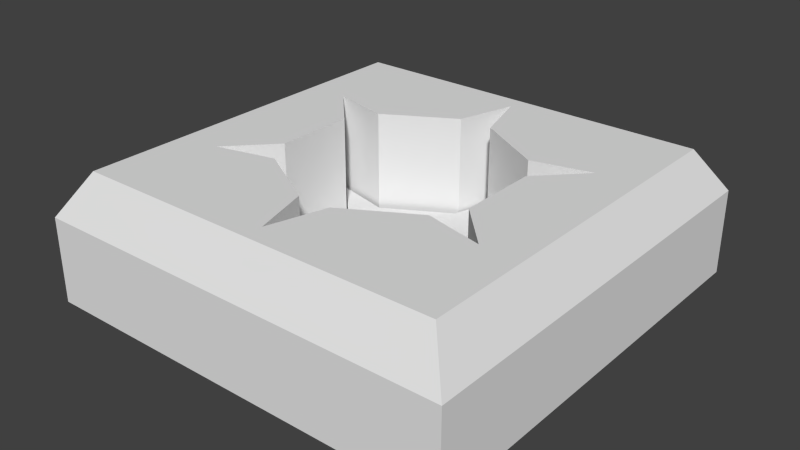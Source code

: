 # Source: runeNova2.blend  (saved by Blender 2.68.0; exported with 4.5.12 LTS)
import bpy
from mathutils import Matrix  # noqa: F401  (used for matrix-valued properties, if any)

bpy.ops.wm.read_factory_settings(use_empty=True)
scene = bpy.context.scene
scene.name = 'Scene'

# ---- collections
col_collection_1 = bpy.data.collections.new('Collection 1'); scene.collection.children.link(col_collection_1)

# ---- world
world_world = bpy.data.worlds.new('World'); scene.world = world_world
world_world.color = (0.05088, 0.05088, 0.05088)
world_world.use_sun_shadow = False
world_world.sun_shadow_jitter_overblur = 0.0
world_world.cycles.sampling_method = 'MANUAL'
world_world.cycles.sample_map_resolution = 256

# ---- meshes
me_circle = bpy.data.meshes.new('Circle')
me_circle.from_pydata([(0.0, 1.0, 0.0), (-0.866, 0.5, 0.0), (-0.866, -0.5, 0.0), (8.742e-08, -1.0, 0.0), (0.866, -0.5, 0.0), (0.866, 0.5, 0.0), (0.0, 1.0, 0.0), (-0.866, 0.5, 0.0), (0.0, 1.0, 0.0), (-0.866, 0.5, 0.0), (0.0, 1.0, 0.0), (-0.866, 0.5, 0.0), (0.0, 1.0, 0.0), (-0.866, 0.5, 0.0), (-0.1018, 0.6531, 0.0), (-0.5148, 0.4147, 0.0), (0.1018, -0.6531, 0.0), (0.5148, -0.4147, 0.0), (-0.6165, 0.2384, 0.0), (-0.6165, -0.2384, 0.0), (0.6165, -0.2384, 0.0), (0.6165, 0.2384, 0.0), (-0.5148, -0.4147, 0.0), (-0.1018, -0.6531, 0.0), (0.1018, 0.6531, 0.0), (0.5148, 0.4147, 0.0)], [(0, 6), (7, 1), (6, 8), (9, 7), (8, 10), (11, 9), (10, 12), (13, 11)], [(20, 19, 18, 21), (16, 3, 23, 22, 2, 19, 20, 4, 17), (15, 18, 1, 13), (21, 25, 5), (12, 0, 24, 14), (18, 15, 14, 24, 25, 21)])
me_circle.use_remesh_preserve_volume = False
me_circle.use_remesh_preserve_attributes = False
me_circle.use_mirror_vertex_groups = False
me_circle.update()
me_plane = bpy.data.meshes.new('Plane')
me_plane.from_pydata([(1.0, -1.0, 0.0), (-1.0, -1.0, 0.0), (1.0, 1.0, 0.0), (-1.0, 1.0, 0.0), (0.4058, 0.3341, 0.4), (0.6827, 0.4014, 0.4), (0.486, 0.1952, 0.4), (0.486, -0.1808, 0.4), (-0.6827, 0.4014, 0.0), (-0.4058, 0.3341, 0.0), (-0.08023, 0.5221, 0.0), (7.153e-07, 0.7955, 0.0), (0.08023, 0.5221, 0.0), (0.4058, 0.3341, 0.0), (0.6827, 0.4014, 0.0), (0.486, 0.1952, 0.0), (0.486, -0.1808, 0.0), (0.6827, -0.387, 0.0), (0.08023, 0.5221, 0.4), (7.153e-07, 0.7955, 0.4), (-0.08023, 0.5221, 0.4), (-0.4058, 0.3341, 0.4), (-0.6827, 0.4014, 0.4), (-1.0, 1.0, 0.4), (1.0, 1.0, 0.4), (-1.0, -1.0, 0.4), (1.0, -1.0, 0.4), (0.4058, -0.3197, 0.0), (0.08023, -0.5077, 0.0), (-7.004e-07, -0.7812, 0.0), (-0.08023, -0.5077, 0.0), (-0.4058, -0.3197, 0.0), (-0.6827, -0.387, 0.0), (-0.486, -0.1808, 0.0), (-0.486, 0.1952, 0.0), (0.6827, -0.387, 0.4), (0.4058, -0.3197, 0.4), (0.08023, -0.5077, 0.4), (-7.004e-07, -0.7812, 0.4), (-0.08023, -0.5077, 0.4), (-0.4058, -0.3197, 0.4), (-0.6827, -0.387, 0.4), (-0.486, -0.1808, 0.4), (-0.486, 0.1952, 0.4), (0.4058, 0.3341, 0.6), (0.6827, 0.4014, 0.6), (0.486, 0.1952, 0.6), (0.486, -0.1808, 0.6), (0.08023, 0.5221, 0.6), (7.128e-07, 0.7955, 0.6), (-0.08023, 0.5221, 0.6), (-0.4058, 0.3341, 0.6), (-0.6827, 0.4014, 0.6), (-0.8742, 0.8742, 0.6), (0.8742, 0.8742, 0.6), (-0.8742, -0.8742, 0.6), (0.8742, -0.8742, 0.6), (0.6827, -0.387, 0.6), (0.4058, -0.3197, 0.6), (0.08023, -0.5077, 0.6), (-7.028e-07, -0.7812, 0.6), (-0.08023, -0.5077, 0.6), (-0.4058, -0.3197, 0.6), (-0.6827, -0.387, 0.6), (-0.486, -0.1808, 0.6), (-0.486, 0.1952, 0.6)], [], [(22, 21, 51, 52), (25, 26, 56, 55), (0, 17, 16, 15, 14, 13, 12, 11, 10, 9, 8, 3, 2), (1, 3, 8, 34, 33, 32, 31, 30, 29, 28, 27, 17, 0), (2, 3, 23, 24), (30, 31, 40, 39), (16, 17, 35, 7), (11, 12, 18, 19), (0, 2, 24, 26), (31, 32, 41, 40), (17, 27, 36, 35), (12, 13, 4, 18), (3, 1, 25, 23), (32, 33, 42, 41), (27, 28, 37, 36), (13, 14, 5, 4), (8, 9, 21, 22), (33, 34, 43, 42), (28, 29, 38, 37), (14, 15, 6, 5), (9, 10, 20, 21), (34, 8, 22, 43), (1, 0, 26, 25), (29, 30, 39, 38), (15, 16, 7, 6), (10, 11, 19, 20), (56, 54, 53, 52, 51, 50, 49, 48, 44, 45, 46, 47, 57), (55, 56, 57, 58, 59, 60, 61, 62, 63, 64, 65, 52, 53), (43, 22, 52, 65), (38, 39, 61, 60), (6, 7, 47, 46), (7, 35, 57, 47), (5, 6, 46, 45), (39, 40, 62, 61), (18, 4, 44, 48), (23, 25, 55, 53), (40, 41, 63, 62), (35, 36, 58, 57), (26, 24, 54, 56), (20, 19, 49, 50), (41, 42, 64, 63), (36, 37, 59, 58), (19, 18, 48, 49), (24, 23, 53, 54), (21, 20, 50, 51), (42, 43, 65, 64), (37, 38, 60, 59), (4, 5, 45, 44)])
me_plane.use_remesh_preserve_volume = False
me_plane.use_remesh_preserve_attributes = False
me_plane.use_mirror_vertex_groups = False
me_plane.update()

# ---- objects
ob_circle = bpy.data.objects.new('Circle', me_circle)
ob_plane = bpy.data.objects.new('Plane', me_plane)

# ---- transforms, parenting, visibility, modifiers, constraints
ob_circle.location = (0.0, 0.0, 0.1423)
ob_circle.rotation_euler = (-1.863e-09, 3.226e-09, -4.189)
ob_circle.scale = (0.7497, 0.7497, 0.7497)
ob_circle.hide_viewport = True
ob_circle.lineart.crease_threshold = 0.0
ob_plane.location = (0.0, 0.0, 0.0)
ob_plane.lineart.crease_threshold = 0.0

# ---- collection membership
col_collection_1.objects.link(ob_circle)
col_collection_1.objects.link(ob_plane)

# ---- scene / render settings (as saved in the file)
scene.frame_start = 1; scene.frame_end = 250; scene.frame_set(22)
scene.render.engine = 'BLENDER_EEVEE_NEXT'
scene.render.image_settings.color_mode = 'RGB'
scene.render.image_settings.compression = 90
scene.render.resolution_percentage = 50
scene.render.dither_intensity = 0.0
scene.cycles.use_denoising = False
scene.cycles.samples = 10
scene.cycles.sampling_pattern = 'TABULATED_SOBOL'
scene.cycles.light_sampling_threshold = 0.0
scene.cycles.use_adaptive_sampling = False
scene.cycles.use_light_tree = False
scene.cycles.blur_glossy = 0.0
scene.cycles.volume_bounces = 1
scene.cycles.pixel_filter_type = 'GAUSSIAN'
scene.cycles.sample_clamp_indirect = 0.0
scene.view_settings.view_transform = 'Standard'
bpy.context.view_layer.update()

# ---- added for rendering (the .blend has no active camera and no usable light): camera, sun
cam_auto = bpy.data.cameras.new('AutoCamera')
cam_auto.lens = 50.0
cam_auto.sensor_width = 36.0
cam_auto.clip_end = 1000.0
ob_auto_camera = bpy.data.objects.new('AutoCamera', cam_auto)
scene.collection.objects.link(ob_auto_camera)
ob_auto_camera.location = (2.67516, -3.2102, 2.44013)
ob_auto_camera.rotation_euler = (1.09748, -7.21219e-08, 0.694738)
scene.camera = ob_auto_camera
light_auto_sun = bpy.data.lights.new('AutoSun', 'SUN')
light_auto_sun.energy = 3.0
light_auto_sun.angle = 0.0523599
ob_auto_sun = bpy.data.objects.new('AutoSun', light_auto_sun)
scene.collection.objects.link(ob_auto_sun)
ob_auto_sun.rotation_euler = (0.872665, 0.174533, 0.523599)
bpy.context.view_layer.update()
